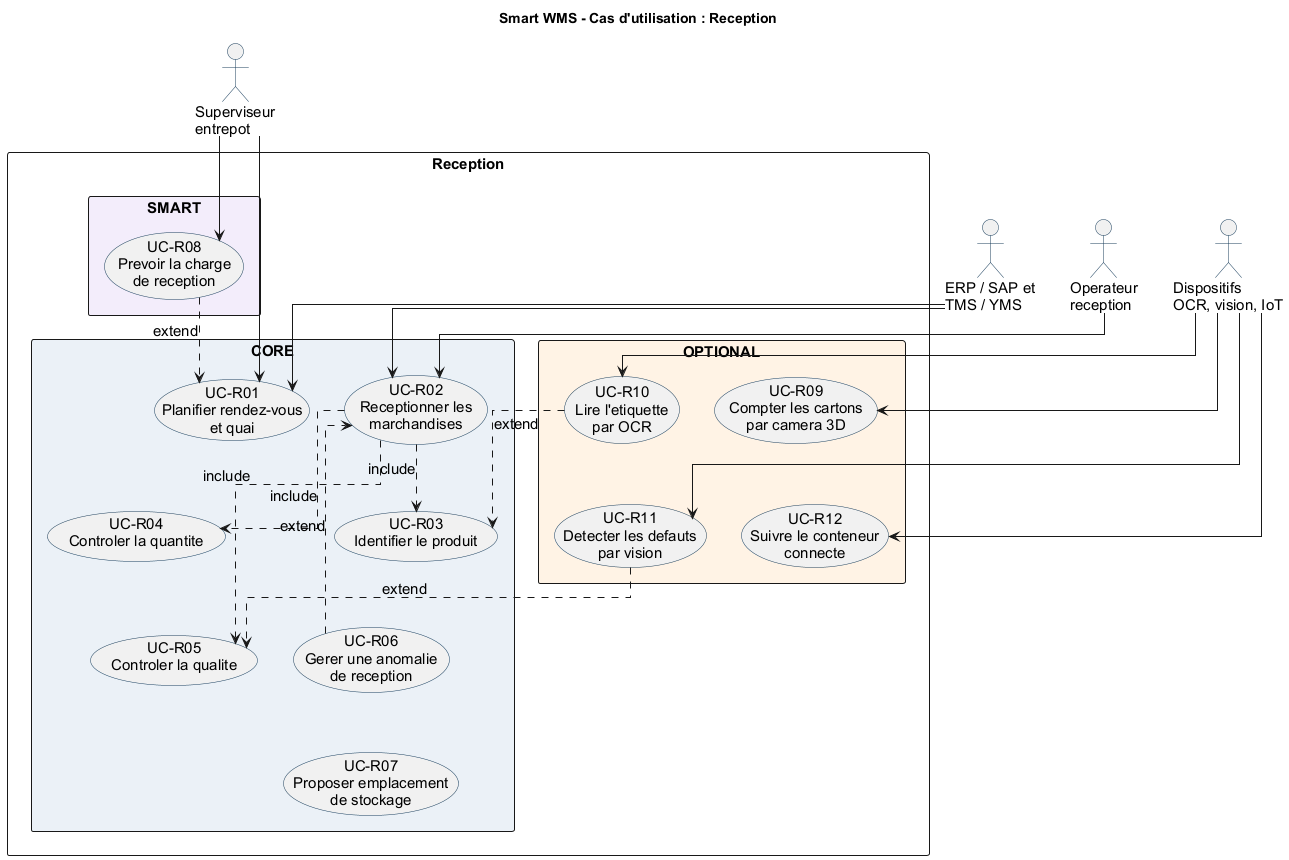

The diagram above was rendered by PlantUML. Its source (embedded in the PNG):
@startuml
top to bottom direction
skinparam shadowing false
skinparam linetype ortho
skinparam defaultFontName Arial
skinparam defaultFontSize 15
skinparam packageStyle rectangle
skinparam actorBorderColor #193D5B
skinparam usecaseBorderColor #193D5B
title Smart WMS - Cas d'utilisation : Reception
actor "Superviseur\nentrepot" as sup
actor "Operateur\nreception" as op
actor "ERP / SAP et\nTMS / YMS" as ext
actor "Dispositifs\nOCR, vision, IoT" as dev
rectangle "Reception" {
 package "CORE" #EAF1F7 {
  usecase "UC-R01\nPlanifier rendez-vous\net quai" as R01
  usecase "UC-R02\nReceptionner les\nmarchandises" as R02
  usecase "UC-R03\nIdentifier le produit" as R03
  usecase "UC-R04\nControler la quantite" as R04
  usecase "UC-R05\nControler la qualite" as R05
  usecase "UC-R06\nGerer une anomalie\nde reception" as R06
  usecase "UC-R07\nProposer emplacement\nde stockage" as R07
  R01 -[hidden]right- R02
  R03 -[hidden]right- R04
  R05 -[hidden]right- R06
  R02 -[hidden]down- R03
  R04 -[hidden]down- R05
  R06 -[hidden]down- R07
 }
 package "SMART" #F2ECFA {
  usecase "UC-R08\nPrevoir la charge\nde reception" as R08
 }
 package "OPTIONAL" #FFF3E5 {
  usecase "UC-R09\nCompter les cartons\npar camera 3D" as R09
  usecase "UC-R10\nLire l'etiquette\npar OCR" as R10
  usecase "UC-R11\nDetecter les defauts\npar vision" as R11
  usecase "UC-R12\nSuivre le conteneur\nconnecte" as R12
  R09 -[hidden]right- R10
  R11 -[hidden]right- R12
  R09 -[hidden]down- R11
 }
}
sup --> R01
sup --> R08
op --> R02
ext --> R01
ext --> R02
dev --> R09
dev --> R10
dev --> R11
dev --> R12
R02 ..> R03 : include
R02 ..> R04 : include
R02 ..> R05 : include
R06 ..> R02 : extend
R08 ..> R01 : extend
R10 ..> R03 : extend
R11 ..> R05 : extend
@enduml